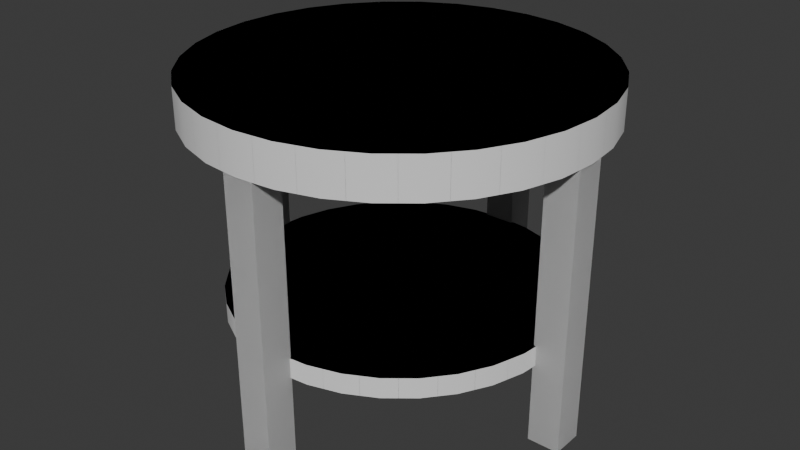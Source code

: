 # Source: SideTable.blend  (saved by Blender 4.2.66; exported with 4.5.12 LTS)
import bpy
from mathutils import Matrix  # noqa: F401  (used for matrix-valued properties, if any)

bpy.ops.wm.read_factory_settings(use_empty=True)
scene = bpy.context.scene
scene.name = 'Scene'

# ---- collections
col_collection = bpy.data.collections.new('Collection'); scene.collection.children.link(col_collection)

# ---- node groups
ng_smooth_by_angle = bpy.data.node_groups.new('Smooth by Angle', 'GeometryNodeTree')
_s = ng_smooth_by_angle.interface.new_socket(name='Mesh', in_out='OUTPUT', socket_type='NodeSocketGeometry')
_s = ng_smooth_by_angle.interface.new_socket(name='Mesh', in_out='INPUT', socket_type='NodeSocketGeometry')
_s = ng_smooth_by_angle.interface.new_socket(name='Angle', in_out='INPUT', socket_type='NodeSocketFloat')
_s.subtype = 'ANGLE'
_s.default_value = 0.5236
_s.min_value = 0.0
_s.max_value = 3.142
_s.description = 'Maximum face angle for smooth edges'
_s = ng_smooth_by_angle.interface.new_socket(name='Ignore Sharpness', in_out='INPUT', socket_type='NodeSocketBool')
_s.force_non_field = True
ng_smooth_by_angle.description = 'Set the sharpness of mesh edges based on the angle between the neighboring faces'
ng_smooth_by_angle.is_modifier = True
_N = ng_smooth_by_angle.nodes; _L = ng_smooth_by_angle.links
n0 = _N.new('GeometryNodeSetShadeSmooth'); n0.name = 'Set Shade Smooth'; n0.location = (120, -80)
n0.domain = 'EDGE'
n1 = _N.new('GeometryNodeSetShadeSmooth'); n1.name = 'Set Shade Smooth.001'; n1.location = (300, -80)
n2 = _N.new('NodeGroupOutput'); n2.name = 'Group Output'; n2.location = (480, -80)
n3 = _N.new('GeometryNodeInputMeshEdgeAngle'); n3.name = 'Edge Angle'; n3.location = (-440, -240)
n4 = _N.new('NodeGroupInput'); n4.name = 'Group Input'; n4.location = (-80, -80)
n5 = _N.new('GeometryNodeInputEdgeSmooth'); n5.name = 'Is Edge Smooth'; n5.location = (-260, -120)
n6 = _N.new('GeometryNodeInputShadeSmooth'); n6.name = 'Is Shade Smooth'; n6.location = (-440, -397)
n7 = _N.new('FunctionNodeCompare'); n7.name = 'Compare'; n7.location = (-260, -260)
n7.operation = 'LESS_EQUAL'
n7.inputs[6].default_value = (0.0, 0.0, 0.0, 0.0)
n7.inputs[7].default_value = (0.0, 0.0, 0.0, 0.0)
n8 = _N.new('FunctionNodeBooleanMath'); n8.name = 'Boolean Math.001'; n8.location = (-80, -260)
n9 = _N.new('NodeGroupInput'); n9.name = 'Group Input.001'; n9.location = (-440, -329)
n10 = _N.new('NodeGroupInput'); n10.name = 'Group Input.002'; n10.location = (-259, -189)
n11 = _N.new('FunctionNodeBooleanMath'); n11.name = 'Boolean Math'; n11.location = (-80, -149)
n11.operation = 'OR'
n12 = _N.new('FunctionNodeBooleanMath'); n12.name = 'Boolean Math.002'; n12.location = (-260, -380)
n12.operation = 'OR'
n13 = _N.new('NodeGroupInput'); n13.name = 'Group Input.003'; n13.location = (-440, -460)
_L.new(n3.outputs[0], n7.inputs[0])
_L.new(n1.outputs[0], n2.inputs[0])
_L.new(n9.outputs[1], n7.inputs[1])
_L.new(n7.outputs[0], n8.inputs[0])
_L.new(n4.outputs[0], n0.inputs[0])
_L.new(n0.outputs[0], n1.inputs[0])
_L.new(n8.outputs[0], n0.inputs[2])
_L.new(n10.outputs[2], n11.inputs[1])
_L.new(n5.outputs[0], n11.inputs[0])
_L.new(n11.outputs[0], n0.inputs[1])
_L.new(n13.outputs[2], n12.inputs[1])
_L.new(n6.outputs[0], n12.inputs[0])
_L.new(n12.outputs[0], n8.inputs[1])
n2.is_active_output = True

# ---- world
world_world = bpy.data.worlds.new('World'); scene.world = world_world
world_world.use_nodes = True; world_world.node_tree.nodes.clear()
_N = world_world.node_tree.nodes; _L = world_world.node_tree.links
n0 = _N.new('ShaderNodeOutputWorld'); n0.name = 'World Output'; n0.location = (300, 300)
n1 = _N.new('ShaderNodeBackground'); n1.name = 'Background'; n1.location = (10, 300)
n1.inputs[0].default_value = (0.05088, 0.05088, 0.05088, 1.0)
_L.new(n1.outputs[0], n0.inputs[0])
n0.is_active_output = True
world_world.color = (0.05088, 0.05088, 0.05088)
world_world.sun_shadow_jitter_overblur = 0.0

# ---- meshes
me_circle = bpy.data.meshes.new('Circle')
me_circle.from_pydata([(0.0008035, 0.2133, 0.1023), (-0.04065, 0.2092, 0.1023), (-0.08052, 0.1971, 0.1023), (-0.1173, 0.1775, 0.1023), (-0.1495, 0.1511, 0.1023), (-0.1759, 0.1189, 0.1023), (-0.1955, 0.08212, 0.1023), (-0.2076, 0.04226, 0.1023), (-0.2117, 0.0008035, 0.1023), (-0.2076, -0.04065, 0.1023), (-0.1955, -0.08052, 0.1023), (-0.1759, -0.1173, 0.1023), (-0.1495, -0.1495, 0.1023), (-0.1173, -0.1759, 0.1023), (-0.08052, -0.1955, 0.1023), (-0.04065, -0.2076, 0.1023), (0.0008035, -0.2117, 0.1023), (0.04226, -0.2076, 0.1023), (0.08212, -0.1955, 0.1023), (0.1189, -0.1759, 0.1023), (0.1511, -0.1495, 0.1023), (0.1775, -0.1173, 0.1023), (0.1971, -0.08052, 0.1023), (0.2092, -0.04065, 0.1023), (0.2133, 0.0008035, 0.1023), (0.2092, 0.04226, 0.1023), (0.1971, 0.08212, 0.1023), (0.1775, 0.1189, 0.1023), (0.1511, 0.1511, 0.1023), (0.1189, 0.1775, 0.1023), (0.08212, 0.1971, 0.1023), (0.04226, 0.2092, 0.1023), (0.1511, 0.1511, 0.1023), (-6.403e-09, 0.25, 0.35), (-0.04877, 0.2452, 0.35), (-0.09567, 0.231, 0.35), (-0.1389, 0.2079, 0.35), (-0.1768, 0.1768, 0.35), (-0.2079, 0.1389, 0.35), (-0.231, 0.09567, 0.35), (-0.2452, 0.04877, 0.35), (-0.25, 1.211e-08, 0.35), (-0.2452, -0.04877, 0.35), (-0.231, -0.09567, 0.35), (-0.2079, -0.1389, 0.35), (-0.1768, -0.1768, 0.35), (-0.1389, -0.2079, 0.35), (-0.09567, -0.231, 0.35), (-0.04877, -0.2452, 0.35), (-6.403e-09, -0.25, 0.35), (0.04877, -0.2452, 0.35), (0.09567, -0.231, 0.35), (0.1389, -0.2079, 0.35), (0.1768, -0.1768, 0.35), (0.2079, -0.1389, 0.35), (0.231, -0.09567, 0.35), (0.2452, -0.04877, 0.35), (0.25, 1.211e-08, 0.35), (0.2452, 0.04877, 0.35), (0.231, 0.09567, 0.35), (0.2079, 0.1389, 0.35), (0.1768, 0.1768, 0.35), (0.1389, 0.2079, 0.35), (0.09567, 0.231, 0.35), (0.04877, 0.2452, 0.35), (0.1768, 0.1768, 0.35), (-4.434e-09, 0.25, 0.4), (-0.04877, 0.2452, 0.4), (-0.09567, 0.231, 0.4), (-0.1389, 0.2079, 0.4), (-0.1768, 0.1768, 0.4), (-0.2079, 0.1389, 0.4), (-0.231, 0.09567, 0.4), (-0.2452, 0.04877, 0.4), (-0.25, 1.211e-08, 0.4), (-0.2452, -0.04877, 0.4), (-0.231, -0.09567, 0.4), (-0.2079, -0.1389, 0.4), (-0.1768, -0.1768, 0.4), (-0.1389, -0.2079, 0.4), (-0.09567, -0.231, 0.4), (-0.04877, -0.2452, 0.4), (-4.434e-09, -0.25, 0.4), (0.04877, -0.2452, 0.4), (0.09567, -0.231, 0.4), (0.1389, -0.2079, 0.4), (0.1768, -0.1768, 0.4), (0.2079, -0.1389, 0.4), (0.231, -0.09567, 0.4), (0.2452, -0.04877, 0.4), (0.25, 1.211e-08, 0.4), (0.2452, 0.04877, 0.4), (0.231, 0.09567, 0.4), (0.2079, 0.1389, 0.4), (0.1768, 0.1768, 0.4), (0.1389, 0.2079, 0.4), (0.09567, 0.231, 0.4), (0.04877, 0.2452, 0.4), (0.1768, 0.1768, 0.4), (0.0008035, 0.2133, 0.1278), (-0.04065, 0.2092, 0.1278), (-0.08052, 0.1971, 0.1278), (-0.1173, 0.1775, 0.1278), (-0.1495, 0.1511, 0.1278), (-0.1759, 0.1189, 0.1278), (-0.1955, 0.08212, 0.1278), (-0.2076, 0.04226, 0.1278), (-0.2117, 0.0008035, 0.1278), (-0.2076, -0.04065, 0.1278), (-0.1955, -0.08052, 0.1278), (-0.1759, -0.1173, 0.1278), (-0.1495, -0.1495, 0.1278), (-0.1173, -0.1759, 0.1278), (-0.08052, -0.1955, 0.1278), (-0.04065, -0.2076, 0.1278), (0.0008035, -0.2117, 0.1278), (0.04226, -0.2076, 0.1278), (0.08212, -0.1955, 0.1278), (0.1189, -0.1759, 0.1278), (0.1511, -0.1495, 0.1278), (0.1775, -0.1173, 0.1278), (0.1971, -0.08052, 0.1278), (0.2092, -0.04065, 0.1278), (0.2133, 0.0008035, 0.1278), (0.2092, 0.04226, 0.1278), (0.1971, 0.08212, 0.1278), (0.1775, 0.1189, 0.1278), (0.1511, 0.1511, 0.1278), (0.1189, 0.1775, 0.1278), (0.08212, 0.1971, 0.1278), (0.04226, 0.2092, 0.1278), (0.1511, 0.1511, 0.1278)], [], [(34, 33, 64, 63, 62, 61, 60, 59, 58, 57, 56, 55, 54, 53, 52, 51, 50, 49, 48, 47, 46, 45, 44, 43, 42, 41, 40, 39, 38, 37, 36, 35), (67, 68, 69, 70, 71, 72, 73, 74, 75, 76, 77, 78, 79, 80, 81, 82, 83, 84, 85, 86, 87, 88, 89, 90, 91, 92, 93, 94, 95, 96, 97, 66), (55, 56, 89, 88), (42, 43, 76, 75), (56, 57, 90, 89), (43, 44, 77, 76), (57, 58, 91, 90), (44, 45, 78, 77), (58, 59, 92, 91), (45, 46, 79, 78), (59, 60, 93, 92), (46, 47, 80, 79), (33, 34, 67, 66), (60, 61, 94, 93), (47, 48, 81, 80), (34, 35, 68, 67), (61, 62, 95, 94), (48, 49, 82, 81), (35, 36, 69, 68), (62, 63, 96, 95), (49, 50, 83, 82), (36, 37, 70, 69), (63, 64, 97, 96), (50, 51, 84, 83), (37, 38, 71, 70), (64, 33, 66, 97), (51, 52, 85, 84), (38, 39, 72, 71), (61, 65, 98, 94), (52, 53, 86, 85), (39, 40, 73, 72), (53, 54, 87, 86), (40, 41, 74, 73), (54, 55, 88, 87), (41, 42, 75, 74), (1, 0, 31, 30, 29, 28, 27, 26, 25, 24, 23, 22, 21, 20, 19, 18, 17, 16, 15, 14, 13, 12, 11, 10, 9, 8, 7, 6, 5, 4, 3, 2), (100, 101, 102, 103, 104, 105, 106, 107, 108, 109, 110, 111, 112, 113, 114, 115, 116, 117, 118, 119, 120, 121, 122, 123, 124, 125, 126, 127, 128, 129, 130, 99), (1, 2, 101, 100), (28, 29, 128, 127), (15, 16, 115, 114), (2, 3, 102, 101), (29, 30, 129, 128), (16, 17, 116, 115), (3, 4, 103, 102), (30, 31, 130, 129), (17, 18, 117, 116), (4, 5, 104, 103), (31, 0, 99, 130), (18, 19, 118, 117), (5, 6, 105, 104), (28, 32, 131, 127), (19, 20, 119, 118), (6, 7, 106, 105), (20, 21, 120, 119), (7, 8, 107, 106), (21, 22, 121, 120), (8, 9, 108, 107), (22, 23, 122, 121), (9, 10, 109, 108), (23, 24, 123, 122), (10, 11, 110, 109), (24, 25, 124, 123), (11, 12, 111, 110), (25, 26, 125, 124), (12, 13, 112, 111), (26, 27, 126, 125), (13, 14, 113, 112), (0, 1, 100, 99), (27, 28, 127, 126), (14, 15, 114, 113)])
me_circle.polygons.foreach_set('use_smooth', [True] * 70)
_uv = me_circle.uv_layers.new(name='UVMap')
_uv.uv.foreach_set('vector', [0.0, 0.0, 0.0, 0.0, 0.0, 0.0, 0.0, 0.0, 0.0, 0.0, 0.0, 0.0, 0.0, 0.0, 0.0, 0.0, 0.0, 0.0, 0.0, 0.0, 0.0, 0.0, 0.0, 0.0, 0.0, 0.0, 0.0, 0.0, 0.0, 0.0, 0.0, 0.0, 0.0, 0.0, 0.0, 0.0, 0.0, 0.0, 0.0, 0.0, 0.0, 0.0, 0.0, 0.0, 0.0, 0.0, 0.0, 0.0, 0.0, 0.0, 0.0, 0.0, 0.0, 0.0, 0.0, 0.0, 0.0, 0.0, 0.0, 0.0, 0.0, 0.0, 0.0, 0.0, 0.0, 0.0, 0.0, 0.0, 0.0, 0.0, 0.0, 0.0, 0.0, 0.0, 0.0, 0.0, 0.0, 0.0, 0.0, 0.0, 0.0, 0.0, 0.0, 0.0, 0.0, 0.0, 0.0, 0.0, 0.0, 0.0, 0.0, 0.0, 0.0, 0.0, 0.0, 0.0, 0.0, 0.0, 0.0, 0.0, 0.0, 0.0, 0.0, 0.0, 0.0, 0.0, 0.0, 0.0, 0.0, 0.0, 0.0, 0.0, 0.0, 0.0, 0.0, 0.0, 0.0, 0.0, 0.0, 0.0, 0.0, 0.0, 0.0, 0.0, 0.0, 0.0, 0.0, 0.0, 0.0, 0.0, 0.0, 0.0, 0.0, 0.0, 0.0, 0.0, 0.0, 0.0, 0.0, 0.0, 0.0, 0.0, 0.0, 0.0, 0.0, 0.0, 0.0, 0.0, 0.0, 0.0, 0.0, 0.0, 0.0, 0.0, 0.0, 0.0, 0.0, 0.0, 0.0, 0.0, 0.0, 0.0, 0.0, 0.0, 0.0, 0.0, 0.0, 0.0, 0.0, 0.0, 0.0, 0.0, 0.0, 0.0, 0.0, 0.0, 0.0, 0.0, 0.0, 0.0, 0.0, 0.0, 0.0, 0.0, 0.0, 0.0, 0.0, 0.0, 0.0, 0.0, 0.0, 0.0, 0.0, 0.0, 0.0, 0.0, 0.0, 0.0, 0.0, 0.0, 0.0, 0.0, 0.0, 0.0, 0.0, 0.0, 0.0, 0.0, 0.0, 0.0, 0.0, 0.0, 0.0, 0.0, 0.0, 0.0, 0.0, 0.0, 0.0, 0.0, 0.0, 0.0, 0.0, 0.0, 0.0, 0.0, 0.0, 0.0, 0.0, 0.0, 0.0, 0.0, 0.0, 0.0, 0.0, 0.0, 0.0, 0.0, 0.0, 0.0, 0.0, 0.0, 0.0, 0.0, 0.0, 0.0, 0.0, 0.0, 0.0, 0.0, 0.0, 0.0, 0.0, 0.0, 0.0, 0.0, 0.0, 0.0, 0.0, 0.0, 0.0, 0.0, 0.0, 0.0, 0.0, 0.0, 0.0, 0.0, 0.0, 0.0, 0.0, 0.0, 0.0, 0.0, 0.0, 0.0, 0.0, 0.0, 0.0, 0.0, 0.0, 0.0, 0.0, 0.0, 0.0, 0.0, 0.0, 0.0, 0.0, 0.0, 0.0, 0.0, 0.0, 0.0, 0.0, 0.0, 0.0, 0.0, 0.0, 0.0, 0.0, 0.0, 0.0, 0.0, 0.0, 0.0, 0.0, 0.0, 0.0, 0.0, 0.0, 0.0, 0.0, 0.0, 0.0, 0.0, 0.0, 0.0, 0.0, 0.0, 0.0, 0.0, 0.0, 0.0, 0.0, 0.0, 0.0, 0.0, 0.0, 0.0, 0.0, 0.0, 0.0, 0.0, 0.0, 0.0, 0.0, 0.0, 0.0, 0.0, 0.0, 0.0, 0.0, 0.0, 0.0, 0.0, 0.0, 0.0, 0.0, 0.0, 0.0, 0.0, 0.0, 0.0, 0.0, 0.0, 0.0, 0.0, 0.0, 0.0, 0.0, 0.0, 0.0, 0.0, 0.0, 0.0, 0.0, 0.0, 0.0, 0.0, 0.0, 0.0, 0.0, 0.0, 0.0, 0.0, 0.0, 0.0, 0.0, 0.0, 0.0, 0.0, 0.0, 0.0, 0.0, 0.0, 0.0, 0.0, 0.0, 0.0, 0.0, 0.0, 0.0, 0.0, 0.0, 0.0, 0.0, 0.0, 0.0, 0.0, 0.0, 0.0, 0.0, 0.0, 0.0, 0.0, 0.0, 0.0, 0.0, 0.0, 0.0, 0.0, 0.0, 0.0, 0.0, 0.0, 0.0, 0.0, 0.0, 0.0, 0.0, 0.0, 0.0, 0.0, 0.0, 0.0, 0.0, 0.0, 0.0, 0.0, 0.0, 0.0, 0.0, 0.0, 0.0, 0.0, 0.0, 0.0, 0.0, 0.0, 0.0, 0.0, 0.0, 0.0, 0.0, 0.0, 0.0, 0.0, 0.0, 0.0, 0.0, 0.0, 0.0, 0.0, 0.0, 0.0, 0.0, 0.0, 0.0, 0.0, 0.0, 0.0, 0.0, 0.0, 0.0, 0.0, 0.0, 0.0, 0.0, 0.0, 0.0, 0.0, 0.0, 0.0, 0.0, 0.0, 0.0, 0.0, 0.0, 0.0, 0.0, 0.0, 0.0, 0.0, 0.0, 0.0, 0.0, 0.0, 0.0, 0.0, 0.0, 0.0, 0.0, 0.0, 0.0, 0.0, 0.0, 0.0, 0.0, 0.0, 0.0, 0.0, 0.0, 0.0, 0.0, 0.0, 0.0, 0.0, 0.0, 0.0, 0.0, 0.0, 0.0, 0.0, 0.0, 0.0, 0.0, 0.0, 0.0, 0.0, 0.0, 0.0, 0.0, 0.0, 0.0, 0.0, 0.0, 0.0, 0.0, 0.0, 0.0, 0.0, 0.0, 0.0, 0.0, 0.0, 0.0, 0.0, 0.0, 0.0, 0.0, 0.0, 0.0, 0.0, 0.0, 0.0, 0.0, 0.0, 0.0, 0.0, 0.0, 0.0, 0.0, 0.0, 0.0, 0.0, 0.0, 0.0, 0.0, 0.0, 0.0, 0.0, 0.0, 0.0, 0.0, 0.0, 0.0, 0.0, 0.0, 0.0, 0.0, 0.0, 0.0, 0.0, 0.0, 0.0, 0.0, 0.0, 0.0, 0.0, 0.0, 0.0, 0.0, 0.0, 0.0, 0.0, 0.0, 0.0, 0.0, 0.0, 0.0, 0.0, 0.0, 0.0, 0.0, 0.0, 0.0, 0.0, 0.0, 0.0, 0.0, 0.0, 0.0, 0.0, 0.0, 0.0, 0.0, 0.0, 0.0, 0.0, 0.0, 0.0, 0.0, 0.0, 0.0, 0.0, 0.0, 0.0, 0.0, 0.0, 0.0, 0.0, 0.0, 0.0, 0.0, 0.0, 0.0, 0.0, 0.0, 0.0, 0.0, 0.0, 0.0, 0.0, 0.0, 0.0, 0.0, 0.0, 0.0, 0.0, 0.0, 0.0, 0.0, 0.0, 0.0, 0.0, 0.0, 0.0, 0.0, 0.0, 0.0, 0.0, 0.0, 0.0, 0.0, 0.0, 0.0, 0.0, 0.0, 0.0, 0.0, 0.0, 0.0, 0.0, 0.0, 0.0, 0.0, 0.0, 0.0, 0.0, 0.0, 0.0, 0.0, 0.0, 0.0, 0.0, 0.0, 0.0, 0.0, 0.0, 0.0, 0.0, 0.0, 0.0, 0.0, 0.0, 0.0, 0.0, 0.0, 0.0, 0.0, 0.0, 0.0, 0.0, 0.0, 0.0, 0.0, 0.0, 0.0, 0.0, 0.0, 0.0, 0.0, 0.0, 0.0, 0.0, 0.0, 0.0, 0.0, 0.0, 0.0, 0.0, 0.0, 0.0, 0.0, 0.0, 0.0, 0.0, 0.0, 0.0, 0.0, 0.0, 0.0, 0.0, 0.0, 0.0, 0.0, 0.0, 0.0, 0.0, 0.0, 0.0, 0.0, 0.0, 0.0, 0.0, 0.0, 0.0, 0.0, 0.0, 0.0, 0.0, 0.0, 0.0, 0.0, 0.0, 0.0, 0.0, 0.0, 0.0, 0.0, 0.0, 0.0, 0.0, 0.0, 0.0, 0.0, 0.0, 0.0, 0.0, 0.0, 0.0, 0.0, 0.0, 0.0, 0.0, 0.0, 0.0, 0.0, 0.0, 0.0, 0.0, 0.0, 0.0, 0.0, 0.0, 0.0, 0.0, 0.0, 0.0, 0.0, 0.0, 0.0, 0.0])
me_circle.update()
me_cube_004 = bpy.data.meshes.new('Cube.004')
me_cube_004.from_pydata([(0.208, -0.02, -5.429e-09), (0.208, -0.02, 0.35), (0.208, 0.02, -5.429e-09), (0.208, 0.02, 0.35), (0.248, -0.02, -5.429e-09), (0.248, -0.02, 0.35), (0.248, 0.02, -5.429e-09), (0.248, 0.02, 0.35), (-0.02, -0.208, -5.429e-09), (-0.02, -0.208, 0.35), (0.02, -0.208, -5.429e-09), (0.02, -0.208, 0.35), (-0.02, -0.248, -5.429e-09), (-0.02, -0.248, 0.35), (0.02, -0.248, -5.429e-09), (0.02, -0.248, 0.35), (-0.208, 0.02, -5.429e-09), (-0.208, 0.02, 0.35), (-0.208, -0.02, -5.429e-09), (-0.208, -0.02, 0.35), (-0.248, 0.02, -5.429e-09), (-0.248, 0.02, 0.35), (-0.248, -0.02, -5.429e-09), (-0.248, -0.02, 0.35), (0.02, 0.208, -5.429e-09), (0.02, 0.208, 0.35), (-0.02, 0.208, -5.429e-09), (-0.02, 0.208, 0.35), (0.02, 0.248, -5.429e-09), (0.02, 0.248, 0.35), (-0.02, 0.248, -5.429e-09), (-0.02, 0.248, 0.35)], [], [(0, 1, 3, 2), (2, 3, 7, 6), (6, 7, 5, 4), (4, 5, 1, 0), (2, 6, 4, 0), (7, 3, 1, 5), (8, 9, 11, 10), (10, 11, 15, 14), (14, 15, 13, 12), (12, 13, 9, 8), (10, 14, 12, 8), (15, 11, 9, 13), (16, 17, 19, 18), (18, 19, 23, 22), (22, 23, 21, 20), (20, 21, 17, 16), (18, 22, 20, 16), (23, 19, 17, 21), (24, 25, 27, 26), (26, 27, 31, 30), (30, 31, 29, 28), (28, 29, 25, 24), (26, 30, 28, 24), (31, 27, 25, 29)])
_uv = me_cube_004.uv_layers.new(name='UVMap')
_uv.uv.foreach_set('vector', [0.375, 0.0, 0.625, 0.0, 0.625, 0.25, 0.375, 0.25, 0.375, 0.25, 0.625, 0.25, 0.625, 0.5, 0.375, 0.5, 0.375, 0.5, 0.625, 0.5, 0.625, 0.75, 0.375, 0.75, 0.375, 0.75, 0.625, 0.75, 0.625, 1.0, 0.375, 1.0, 0.125, 0.5, 0.375, 0.5, 0.375, 0.75, 0.125, 0.75, 0.625, 0.5, 0.875, 0.5, 0.875, 0.75, 0.625, 0.75, 0.375, 0.0, 0.625, 0.0, 0.625, 0.25, 0.375, 0.25, 0.375, 0.25, 0.625, 0.25, 0.625, 0.5, 0.375, 0.5, 0.375, 0.5, 0.625, 0.5, 0.625, 0.75, 0.375, 0.75, 0.375, 0.75, 0.625, 0.75, 0.625, 1.0, 0.375, 1.0, 0.125, 0.5, 0.375, 0.5, 0.375, 0.75, 0.125, 0.75, 0.625, 0.5, 0.875, 0.5, 0.875, 0.75, 0.625, 0.75, 0.375, 0.0, 0.625, 0.0, 0.625, 0.25, 0.375, 0.25, 0.375, 0.25, 0.625, 0.25, 0.625, 0.5, 0.375, 0.5, 0.375, 0.5, 0.625, 0.5, 0.625, 0.75, 0.375, 0.75, 0.375, 0.75, 0.625, 0.75, 0.625, 1.0, 0.375, 1.0, 0.125, 0.5, 0.375, 0.5, 0.375, 0.75, 0.125, 0.75, 0.625, 0.5, 0.875, 0.5, 0.875, 0.75, 0.625, 0.75, 0.375, 0.0, 0.625, 0.0, 0.625, 0.25, 0.375, 0.25, 0.375, 0.25, 0.625, 0.25, 0.625, 0.5, 0.375, 0.5, 0.375, 0.5, 0.625, 0.5, 0.625, 0.75, 0.375, 0.75, 0.375, 0.75, 0.625, 0.75, 0.625, 1.0, 0.375, 1.0, 0.125, 0.5, 0.375, 0.5, 0.375, 0.75, 0.125, 0.75, 0.625, 0.5, 0.875, 0.5, 0.875, 0.75, 0.625, 0.75])
me_cube_004.update()
me_cube_005 = bpy.data.meshes.new('Cube.005')
me_cube_005.from_pydata([(0.208, -0.02, -5.429e-09), (0.208, -0.02, 0.35), (0.208, 0.02, -5.429e-09), (0.208, 0.02, 0.35), (0.248, -0.02, -5.429e-09), (0.248, -0.02, 0.35), (0.248, 0.02, -5.429e-09), (0.248, 0.02, 0.35), (-0.02, -0.208, -5.429e-09), (-0.02, -0.208, 0.35), (0.02, -0.208, -5.429e-09), (0.02, -0.208, 0.35), (-0.02, -0.248, -5.429e-09), (-0.02, -0.248, 0.35), (0.02, -0.248, -5.429e-09), (0.02, -0.248, 0.35), (-0.208, 0.02, -5.429e-09), (-0.208, 0.02, 0.35), (-0.208, -0.02, -5.429e-09), (-0.208, -0.02, 0.35), (-0.248, 0.02, -5.429e-09), (-0.248, 0.02, 0.35), (-0.248, -0.02, -5.429e-09), (-0.248, -0.02, 0.35), (0.02, 0.208, -5.429e-09), (0.02, 0.208, 0.35), (-0.02, 0.208, -5.429e-09), (-0.02, 0.208, 0.35), (0.02, 0.248, -5.429e-09), (0.02, 0.248, 0.35), (-0.02, 0.248, -5.429e-09), (-0.02, 0.248, 0.35), (0.2133, -0.0008034, 0.1023), (0.2092, 0.04065, 0.1023), (0.1971, 0.08052, 0.1023), (0.1775, 0.1173, 0.1023), (0.1511, 0.1495, 0.1023), (0.1189, 0.1759, 0.1023), (0.08212, 0.1955, 0.1023), (0.04226, 0.2076, 0.1023), (0.0008034, 0.2117, 0.1023), (-0.04065, 0.2076, 0.1023), (-0.08052, 0.1955, 0.1023), (-0.1173, 0.1759, 0.1023), (-0.1495, 0.1495, 0.1023), (-0.1759, 0.1173, 0.1023), (-0.1955, 0.08052, 0.1023), (-0.2076, 0.04065, 0.1023), (-0.2117, -0.0008036, 0.1023), (-0.2076, -0.04226, 0.1023), (-0.1955, -0.08212, 0.1023), (-0.1759, -0.1189, 0.1023), (-0.1495, -0.1511, 0.1023), (-0.1173, -0.1775, 0.1023), (-0.08052, -0.1971, 0.1023), (-0.04065, -0.2092, 0.1023), (0.0008036, -0.2133, 0.1023), (0.04226, -0.2092, 0.1023), (0.08212, -0.1971, 0.1023), (0.1189, -0.1775, 0.1023), (0.1511, -0.1511, 0.1023), (0.1775, -0.1189, 0.1023), (0.1971, -0.08212, 0.1023), (0.2092, -0.04226, 0.1023), (0.25, 1.286e-07, 0.35), (0.2452, 0.04877, 0.35), (0.231, 0.09567, 0.35), (0.2079, 0.1389, 0.35), (0.1768, 0.1768, 0.35), (0.1389, 0.2079, 0.35), (0.09567, 0.231, 0.35), (0.04877, 0.2452, 0.35), (-1.101e-07, 0.25, 0.35), (-0.04877, 0.2452, 0.35), (-0.09567, 0.231, 0.35), (-0.1389, 0.2079, 0.35), (-0.1768, 0.1768, 0.35), (-0.2079, 0.1389, 0.35), (-0.231, 0.09567, 0.35), (-0.2452, 0.04877, 0.35), (-0.25, -1.158e-07, 0.35), (-0.2452, -0.04877, 0.35), (-0.231, -0.09567, 0.35), (-0.2079, -0.1389, 0.35), (-0.1768, -0.1768, 0.35), (-0.1389, -0.2079, 0.35), (-0.09567, -0.231, 0.35), (-0.04877, -0.2452, 0.35), (1.343e-07, -0.25, 0.35), (0.04877, -0.2452, 0.35), (0.09567, -0.231, 0.35), (0.1389, -0.2079, 0.35), (0.1768, -0.1768, 0.35), (0.2079, -0.1389, 0.35), (0.231, -0.09567, 0.35), (0.2452, -0.04877, 0.35), (0.25, 1.266e-07, 0.4), (0.2452, 0.04877, 0.4), (0.231, 0.09567, 0.4), (0.2079, 0.1389, 0.4), (0.1768, 0.1768, 0.4), (0.1389, 0.2079, 0.4), (0.09567, 0.231, 0.4), (0.04877, 0.2452, 0.4), (-1.101e-07, 0.25, 0.4), (-0.04877, 0.2452, 0.4), (-0.09567, 0.231, 0.4), (-0.1389, 0.2079, 0.4), (-0.1768, 0.1768, 0.4), (-0.2079, 0.1389, 0.4), (-0.231, 0.09567, 0.4), (-0.2452, 0.04877, 0.4), (-0.25, -1.178e-07, 0.4), (-0.2452, -0.04877, 0.4), (-0.231, -0.09567, 0.4), (-0.2079, -0.1389, 0.4), (-0.1768, -0.1768, 0.4), (-0.1389, -0.2079, 0.4), (-0.09567, -0.231, 0.4), (-0.04877, -0.2452, 0.4), (1.343e-07, -0.25, 0.4), (0.04877, -0.2452, 0.4), (0.09567, -0.231, 0.4), (0.1389, -0.2079, 0.4), (0.1768, -0.1768, 0.4), (0.2079, -0.1389, 0.4), (0.231, -0.09567, 0.4), (0.2452, -0.04877, 0.4), (0.2133, -0.0008034, 0.1278), (0.2092, 0.04065, 0.1278), (0.1971, 0.08052, 0.1278), (0.1775, 0.1173, 0.1278), (0.1511, 0.1495, 0.1278), (0.1189, 0.1759, 0.1278), (0.08212, 0.1955, 0.1278), (0.04226, 0.2076, 0.1278), (0.0008034, 0.2117, 0.1278), (-0.04065, 0.2076, 0.1278), (-0.08052, 0.1955, 0.1278), (-0.1173, 0.1759, 0.1278), (-0.1495, 0.1495, 0.1278), (-0.1759, 0.1173, 0.1278), (-0.1955, 0.08052, 0.1278), (-0.2076, 0.04065, 0.1278), (-0.2117, -0.0008036, 0.1278), (-0.2076, -0.04226, 0.1278), (-0.1955, -0.08212, 0.1278), (-0.1759, -0.1189, 0.1278), (-0.1495, -0.1511, 0.1278), (-0.1173, -0.1775, 0.1278), (-0.08052, -0.1971, 0.1278), (-0.04065, -0.2092, 0.1278), (0.0008036, -0.2133, 0.1278), (0.04226, -0.2092, 0.1278), (0.08212, -0.1971, 0.1278), (0.1189, -0.1775, 0.1278), (0.1511, -0.1511, 0.1278), (0.1775, -0.1189, 0.1278), (0.1971, -0.08212, 0.1278), (0.2092, -0.04226, 0.1278)], [], [(0, 1, 3, 2), (2, 3, 7, 6), (6, 7, 5, 4), (4, 5, 1, 0), (2, 6, 4, 0), (7, 3, 1, 5), (8, 9, 11, 10), (10, 11, 15, 14), (14, 15, 13, 12), (12, 13, 9, 8), (10, 14, 12, 8), (15, 11, 9, 13), (16, 17, 19, 18), (18, 19, 23, 22), (22, 23, 21, 20), (20, 21, 17, 16), (18, 22, 20, 16), (23, 19, 17, 21), (24, 25, 27, 26), (26, 27, 31, 30), (30, 31, 29, 28), (28, 29, 25, 24), (26, 30, 28, 24), (31, 27, 25, 29), (65, 64, 95, 94, 93, 92, 91, 90, 89, 88, 87, 86, 85, 84, 83, 82, 81, 80, 79, 78, 77, 76, 75, 74, 73, 72, 71, 70, 69, 68, 67, 66), (97, 98, 99, 100, 101, 102, 103, 104, 105, 106, 107, 108, 109, 110, 111, 112, 113, 114, 115, 116, 117, 118, 119, 120, 121, 122, 123, 124, 125, 126, 127, 96), (86, 87, 119, 118), (73, 74, 106, 105), (87, 88, 120, 119), (74, 75, 107, 106), (88, 89, 121, 120), (75, 76, 108, 107), (89, 90, 122, 121), (76, 77, 109, 108), (90, 91, 123, 122), (77, 78, 110, 109), (64, 65, 97, 96), (91, 92, 124, 123), (78, 79, 111, 110), (65, 66, 98, 97), (92, 93, 125, 124), (79, 80, 112, 111), (66, 67, 99, 98), (93, 94, 126, 125), (80, 81, 113, 112), (67, 68, 100, 99), (94, 95, 127, 126), (81, 82, 114, 113), (68, 69, 101, 100), (95, 64, 96, 127), (82, 83, 115, 114), (69, 70, 102, 101), (83, 84, 116, 115), (70, 71, 103, 102), (84, 85, 117, 116), (71, 72, 104, 103), (85, 86, 118, 117), (72, 73, 105, 104), (33, 32, 63, 62, 61, 60, 59, 58, 57, 56, 55, 54, 53, 52, 51, 50, 49, 48, 47, 46, 45, 44, 43, 42, 41, 40, 39, 38, 37, 36, 35, 34), (129, 130, 131, 132, 133, 134, 135, 136, 137, 138, 139, 140, 141, 142, 143, 144, 145, 146, 147, 148, 149, 150, 151, 152, 153, 154, 155, 156, 157, 158, 159, 128), (33, 34, 130, 129), (60, 61, 157, 156), (47, 48, 144, 143), (34, 35, 131, 130), (61, 62, 158, 157), (48, 49, 145, 144), (35, 36, 132, 131), (62, 63, 159, 158), (49, 50, 146, 145), (36, 37, 133, 132), (63, 32, 128, 159), (50, 51, 147, 146), (37, 38, 134, 133), (51, 52, 148, 147), (38, 39, 135, 134), (52, 53, 149, 148), (39, 40, 136, 135), (53, 54, 150, 149), (40, 41, 137, 136), (54, 55, 151, 150), (41, 42, 138, 137), (55, 56, 152, 151), (42, 43, 139, 138), (56, 57, 153, 152), (43, 44, 140, 139), (57, 58, 154, 153), (44, 45, 141, 140), (58, 59, 155, 154), (45, 46, 142, 141), (32, 33, 129, 128), (59, 60, 156, 155), (46, 47, 143, 142)])
me_cube_005.polygons.foreach_set('use_smooth', [True] * 92)
_uv = me_cube_005.uv_layers.new(name='UVMap')
_uv.uv.foreach_set('vector', [0.7448, 0.4581, 0.7448, 0.68, 0.7194, 0.68, 0.7194, 0.4581, 0.7448, 0.002865, 0.7448, 0.2248, 0.7194, 0.2248, 0.7194, 0.002865, 0.3494, 0.5506, 0.3494, 0.7725, 0.3241, 0.7725, 0.3241, 0.5506, 0.3805, 0.5506, 0.3805, 0.7725, 0.3552, 0.7725, 0.3552, 0.5506, 0.5417, 0.6128, 0.567, 0.6128, 0.567, 0.6382, 0.5417, 0.6382, 0.5417, 0.5817, 0.567, 0.5817, 0.567, 0.6071, 0.5417, 0.6071, 0.7137, 0.002865, 0.7137, 0.2248, 0.6884, 0.2248, 0.6884, 0.002865, 0.4116, 0.5506, 0.4116, 0.7725, 0.3862, 0.7725, 0.3862, 0.5506, 0.4427, 0.5506, 0.4427, 0.7725, 0.4173, 0.7725, 0.4173, 0.5506, 0.6826, 0.2305, 0.6826, 0.4524, 0.6573, 0.4524, 0.6573, 0.2305, 0.5417, 0.576, 0.5417, 0.5506, 0.567, 0.5506, 0.567, 0.576, 0.5417, 0.6439, 0.567, 0.6439, 0.567, 0.6692, 0.5417, 0.6692, 0.7448, 0.2305, 0.7448, 0.4524, 0.7194, 0.4524, 0.7194, 0.2305, 0.536, 0.5506, 0.536, 0.7725, 0.5106, 0.7725, 0.5106, 0.5506, 0.7137, 0.2305, 0.7137, 0.4524, 0.6884, 0.4524, 0.6884, 0.2305, 0.6826, 0.002865, 0.6826, 0.2248, 0.6573, 0.2248, 0.6573, 0.002865, 0.002865, 0.6453, 0.02822, 0.6453, 0.02822, 0.6706, 0.002865, 0.6706, 0.09613, 0.6453, 0.1215, 0.6453, 0.1215, 0.6706, 0.09613, 0.6706, 0.5049, 0.5506, 0.5049, 0.7725, 0.4795, 0.7725, 0.4795, 0.5506, 0.7137, 0.4581, 0.7137, 0.68, 0.6884, 0.68, 0.6884, 0.4581, 0.6826, 0.4581, 0.6826, 0.68, 0.6573, 0.68, 0.6573, 0.4581, 0.4738, 0.5506, 0.4738, 0.7725, 0.4484, 0.7725, 0.4484, 0.5506, 0.05931, 0.6706, 0.03395, 0.6706, 0.03395, 0.6453, 0.05931, 0.6453, 0.06504, 0.6453, 0.0904, 0.6453, 0.0904, 0.6706, 0.06504, 0.6706, 0.3183, 0.1761, 0.3123, 0.2066, 0.3004, 0.2353, 0.2831, 0.2611, 0.2611, 0.2831, 0.2353, 0.3004, 0.2066, 0.3123, 0.1761, 0.3183, 0.1451, 0.3183, 0.1146, 0.3123, 0.08588, 0.3004, 0.06005, 0.2831, 0.03808, 0.2611, 0.02082, 0.2353, 0.008926, 0.2066, 0.002865, 0.1761, 0.002865, 0.1451, 0.008926, 0.1146, 0.02082, 0.08588, 0.03808, 0.06005, 0.06005, 0.03808, 0.08588, 0.02082, 0.1146, 0.008926, 0.1451, 0.002865, 0.1761, 0.002865, 0.2066, 0.008926, 0.2353, 0.02082, 0.2611, 0.03808, 0.2831, 0.06005, 0.3004, 0.08588, 0.3123, 0.1146, 0.3183, 0.1451, 0.1146, 0.6335, 0.08588, 0.6216, 0.06005, 0.6043, 0.03808, 0.5823, 0.02082, 0.5565, 0.008926, 0.5278, 0.002865, 0.4973, 0.002865, 0.4663, 0.008926, 0.4358, 0.02082, 0.4071, 0.03808, 0.3812, 0.06005, 0.3593, 0.08588, 0.342, 0.1146, 0.3301, 0.1451, 0.3241, 0.1761, 0.3241, 0.2066, 0.3301, 0.2353, 0.342, 0.2611, 0.3593, 0.2831, 0.3812, 0.3004, 0.4071, 0.3123, 0.4358, 0.3183, 0.4663, 0.3183, 0.4973, 0.3123, 0.5278, 0.3004, 0.5565, 0.2831, 0.5823, 0.2611, 0.6043, 0.2353, 0.6216, 0.2066, 0.6335, 0.1761, 0.6395, 0.1451, 0.6395, 0.5979, 0.06501, 0.5979, 0.03394, 0.6296, 0.03394, 0.6296, 0.06501, 0.5979, 0.4689, 0.5979, 0.4379, 0.6296, 0.4379, 0.6296, 0.4689, 0.5979, 0.03394, 0.5979, 0.002865, 0.6296, 0.002865, 0.6296, 0.03394, 0.5979, 0.4379, 0.5979, 0.4068, 0.6296, 0.4068, 0.6296, 0.4379, 0.5979, 0.9971, 0.5979, 0.9661, 0.6296, 0.9661, 0.6296, 0.9971, 0.5979, 0.4068, 0.5979, 0.3757, 0.6296, 0.3757, 0.6296, 0.4068, 0.5979, 0.9661, 0.5979, 0.935, 0.6296, 0.935, 0.6296, 0.9661, 0.5979, 0.3757, 0.5979, 0.3446, 0.6296, 0.3446, 0.6296, 0.3757, 0.5979, 0.935, 0.5979, 0.9039, 0.6296, 0.9039, 0.6296, 0.935, 0.5979, 0.3446, 0.5979, 0.3136, 0.6296, 0.3136, 0.6296, 0.3446, 0.5979, 0.7486, 0.5979, 0.7175, 0.6296, 0.7175, 0.6296, 0.7486, 0.5979, 0.9039, 0.5979, 0.8729, 0.6296, 0.8729, 0.6296, 0.9039, 0.5979, 0.3136, 0.5979, 0.2825, 0.6296, 0.2825, 0.6296, 0.3136, 0.5979, 0.7175, 0.5979, 0.6864, 0.6296, 0.6864, 0.6296, 0.7175, 0.5979, 0.8729, 0.5979, 0.8418, 0.6296, 0.8418, 0.6296, 0.8729, 0.5979, 0.2825, 0.5979, 0.2514, 0.6296, 0.2514, 0.6296, 0.2825, 0.5979, 0.6864, 0.5979, 0.6554, 0.6296, 0.6554, 0.6296, 0.6864, 0.5979, 0.8418, 0.5979, 0.8107, 0.6296, 0.8107, 0.6296, 0.8418, 0.5979, 0.2514, 0.5979, 0.2204, 0.6296, 0.2204, 0.6296, 0.2514, 0.5979, 0.6554, 0.5979, 0.6243, 0.6296, 0.6243, 0.6296, 0.6554, 0.5979, 0.8107, 0.5979, 0.7796, 0.6296, 0.7796, 0.6296, 0.8107, 0.5979, 0.2204, 0.5979, 0.1893, 0.6296, 0.1893, 0.6296, 0.2204, 0.5979, 0.6243, 0.5979, 0.5932, 0.6296, 0.5932, 0.6296, 0.6243, 0.5979, 0.7796, 0.5979, 0.7486, 0.6296, 0.7486, 0.6296, 0.7796, 0.5979, 0.1893, 0.5979, 0.1582, 0.6296, 0.1582, 0.6296, 0.1893, 0.5979, 0.5932, 0.5979, 0.5621, 0.6296, 0.5621, 0.6296, 0.5932, 0.5979, 0.1582, 0.5979, 0.1271, 0.6296, 0.1271, 0.6296, 0.1582, 0.5979, 0.5621, 0.5979, 0.5311, 0.6296, 0.5311, 0.6296, 0.5621, 0.5979, 0.1271, 0.5979, 0.09608, 0.6296, 0.09608, 0.6296, 0.1271, 0.5979, 0.5311, 0.5979, 0.5, 0.6296, 0.5, 0.6296, 0.5311, 0.5979, 0.09608, 0.5979, 0.06501, 0.6296, 0.06501, 0.6296, 0.09608, 0.5979, 0.5, 0.5979, 0.4689, 0.6296, 0.4689, 0.6296, 0.5, 0.5216, 0.2558, 0.4972, 0.2659, 0.4713, 0.271, 0.4449, 0.271, 0.419, 0.2659, 0.3946, 0.2558, 0.3727, 0.2411, 0.354, 0.2224, 0.3393, 0.2004, 0.3292, 0.176, 0.3241, 0.1501, 0.3241, 0.1237, 0.3292, 0.09783, 0.3393, 0.07343, 0.354, 0.05147, 0.3727, 0.0328, 0.3946, 0.01812, 0.419, 0.008017, 0.4449, 0.002865, 0.4713, 0.002865, 0.4972, 0.008017, 0.5216, 0.01812, 0.5436, 0.0328, 0.5623, 0.05147, 0.577, 0.07343, 0.5871, 0.09783, 0.5922, 0.1237, 0.5922, 0.1501, 0.5871, 0.176, 0.577, 0.2004, 0.5623, 0.2224, 0.5436, 0.2411, 0.3946, 0.5296, 0.3727, 0.515, 0.354, 0.4963, 0.3393, 0.4743, 0.3292, 0.4499, 0.3241, 0.424, 0.3241, 0.3976, 0.3292, 0.3717, 0.3393, 0.3473, 0.354, 0.3253, 0.3727, 0.3067, 0.3946, 0.292, 0.419, 0.2819, 0.4449, 0.2767, 0.4713, 0.2767, 0.4972, 0.2819, 0.5216, 0.292, 0.5436, 0.3067, 0.5623, 0.3253, 0.577, 0.3473, 0.5871, 0.3717, 0.5922, 0.3976, 0.5922, 0.424, 0.5871, 0.4499, 0.577, 0.4743, 0.5623, 0.4963, 0.5436, 0.515, 0.5216, 0.5296, 0.4972, 0.5397, 0.4713, 0.5449, 0.4449, 0.5449, 0.419, 0.5397, 0.6354, 0.6103, 0.6354, 0.5839, 0.6515, 0.5839, 0.6515, 0.6103, 0.6354, 0.7424, 0.6354, 0.7159, 0.6515, 0.7159, 0.6515, 0.7424, 0.6354, 0.2406, 0.6354, 0.2141, 0.6515, 0.2141, 0.6515, 0.2406, 0.6354, 0.5839, 0.6354, 0.5575, 0.6515, 0.5575, 0.6515, 0.5839, 0.6354, 0.7159, 0.6354, 0.6895, 0.6515, 0.6895, 0.6515, 0.7159, 0.6354, 0.2141, 0.6354, 0.1877, 0.6515, 0.1877, 0.6515, 0.2141, 0.6354, 0.5575, 0.6354, 0.5311, 0.6515, 0.5311, 0.6515, 0.5575, 0.6354, 0.6895, 0.6354, 0.6631, 0.6515, 0.6631, 0.6515, 0.6895, 0.6354, 0.1877, 0.6354, 0.1613, 0.6515, 0.1613, 0.6515, 0.1877, 0.6354, 0.5311, 0.6354, 0.5047, 0.6515, 0.5047, 0.6515, 0.5311, 0.6354, 0.6631, 0.6354, 0.6367, 0.6515, 0.6367, 0.6515, 0.6631, 0.6354, 0.1613, 0.6354, 0.1349, 0.6515, 0.1349, 0.6515, 0.1613, 0.6354, 0.5047, 0.6354, 0.4783, 0.6515, 0.4783, 0.6515, 0.5047, 0.6354, 0.1349, 0.6354, 0.1085, 0.6515, 0.1085, 0.6515, 0.1349, 0.6354, 0.4783, 0.6354, 0.4518, 0.6515, 0.4518, 0.6515, 0.4783, 0.6354, 0.1085, 0.6354, 0.0821, 0.6515, 0.0821, 0.6515, 0.1085, 0.6354, 0.4518, 0.6354, 0.4254, 0.6515, 0.4254, 0.6515, 0.4518, 0.6354, 0.0821, 0.6354, 0.05569, 0.6515, 0.05569, 0.6515, 0.0821, 0.6354, 0.4254, 0.6354, 0.399, 0.6515, 0.399, 0.6515, 0.4254, 0.6354, 0.05569, 0.6354, 0.02928, 0.6515, 0.02928, 0.6515, 0.05569, 0.6354, 0.399, 0.6354, 0.3726, 0.6515, 0.3726, 0.6515, 0.399, 0.6354, 0.02928, 0.6354, 0.002865, 0.6515, 0.002865, 0.6515, 0.02928, 0.6354, 0.3726, 0.6354, 0.3462, 0.6515, 0.3462, 0.6515, 0.3726, 0.6354, 0.848, 0.6354, 0.8216, 0.6515, 0.8216, 0.6515, 0.848, 0.6354, 0.3462, 0.6354, 0.3198, 0.6515, 0.3198, 0.6515, 0.3462, 0.6354, 0.8216, 0.6354, 0.7952, 0.6515, 0.7952, 0.6515, 0.8216, 0.6354, 0.3198, 0.6354, 0.2934, 0.6515, 0.2934, 0.6515, 0.3198, 0.6354, 0.7952, 0.6354, 0.7688, 0.6515, 0.7688, 0.6515, 0.7952, 0.6354, 0.2934, 0.6354, 0.267, 0.6515, 0.267, 0.6515, 0.2934, 0.6354, 0.6367, 0.6354, 0.6103, 0.6515, 0.6103, 0.6515, 0.6367, 0.6354, 0.7688, 0.6354, 0.7424, 0.6515, 0.7424, 0.6515, 0.7688, 0.6354, 0.267, 0.6354, 0.2406, 0.6515, 0.2406, 0.6515, 0.267])
me_cube_005.update()

# ---- objects
ob_circle = bpy.data.objects.new('Circle', me_circle)
ob_cube_003 = bpy.data.objects.new('Cube.003', me_cube_004)
ob_sidetable = bpy.data.objects.new('SideTable', me_cube_005)

# ---- transforms, parenting, visibility, modifiers, constraints
ob_circle.location = (0.0, 0.0, 0.0)
_m = ob_circle.modifiers.new('Smooth by Angle', 'NODES')
_m.node_group = ng_smooth_by_angle
_m.use_pin_to_last = True
_m.show_group_selector = False
ob_cube_003.location = (0.0, 0.0, 0.0)
ob_cube_003.rotation_euler = (0.0, -0.0, -4.712)
ob_sidetable.location = (0.0, 0.0, 0.0)
ob_sidetable.rotation_euler = (0.0, -0.0, -4.712)
_m = ob_sidetable.modifiers.new('Smooth by Angle', 'NODES')
_m.node_group = ng_smooth_by_angle
_m.use_pin_to_last = True
_m.show_group_selector = False

# ---- collection membership
col_collection.objects.link(ob_circle)
col_collection.objects.link(ob_cube_003)
col_collection.objects.link(ob_sidetable)

# ---- scene / render settings (as saved in the file)
scene.frame_start = 1; scene.frame_end = 250; scene.frame_set(1)
scene.render.engine = 'BLENDER_EEVEE_NEXT'
bpy.context.view_layer.update()

# ---- added for rendering (the .blend has no active camera and no usable light): camera, sun
cam_auto = bpy.data.cameras.new('AutoCamera')
cam_auto.lens = 50.0
cam_auto.sensor_width = 36.0
cam_auto.clip_end = 1000.0
ob_auto_camera = bpy.data.objects.new('AutoCamera', cam_auto)
scene.collection.objects.link(ob_auto_camera)
ob_auto_camera.location = (0.751656, -0.901988, 0.801325)
ob_auto_camera.rotation_euler = (1.09748, -7.21219e-08, 0.694738)
scene.camera = ob_auto_camera
light_auto_sun = bpy.data.lights.new('AutoSun', 'SUN')
light_auto_sun.energy = 3.0
light_auto_sun.angle = 0.0523599
ob_auto_sun = bpy.data.objects.new('AutoSun', light_auto_sun)
scene.collection.objects.link(ob_auto_sun)
ob_auto_sun.rotation_euler = (0.872665, 0.174533, 0.523599)
bpy.context.view_layer.update()
